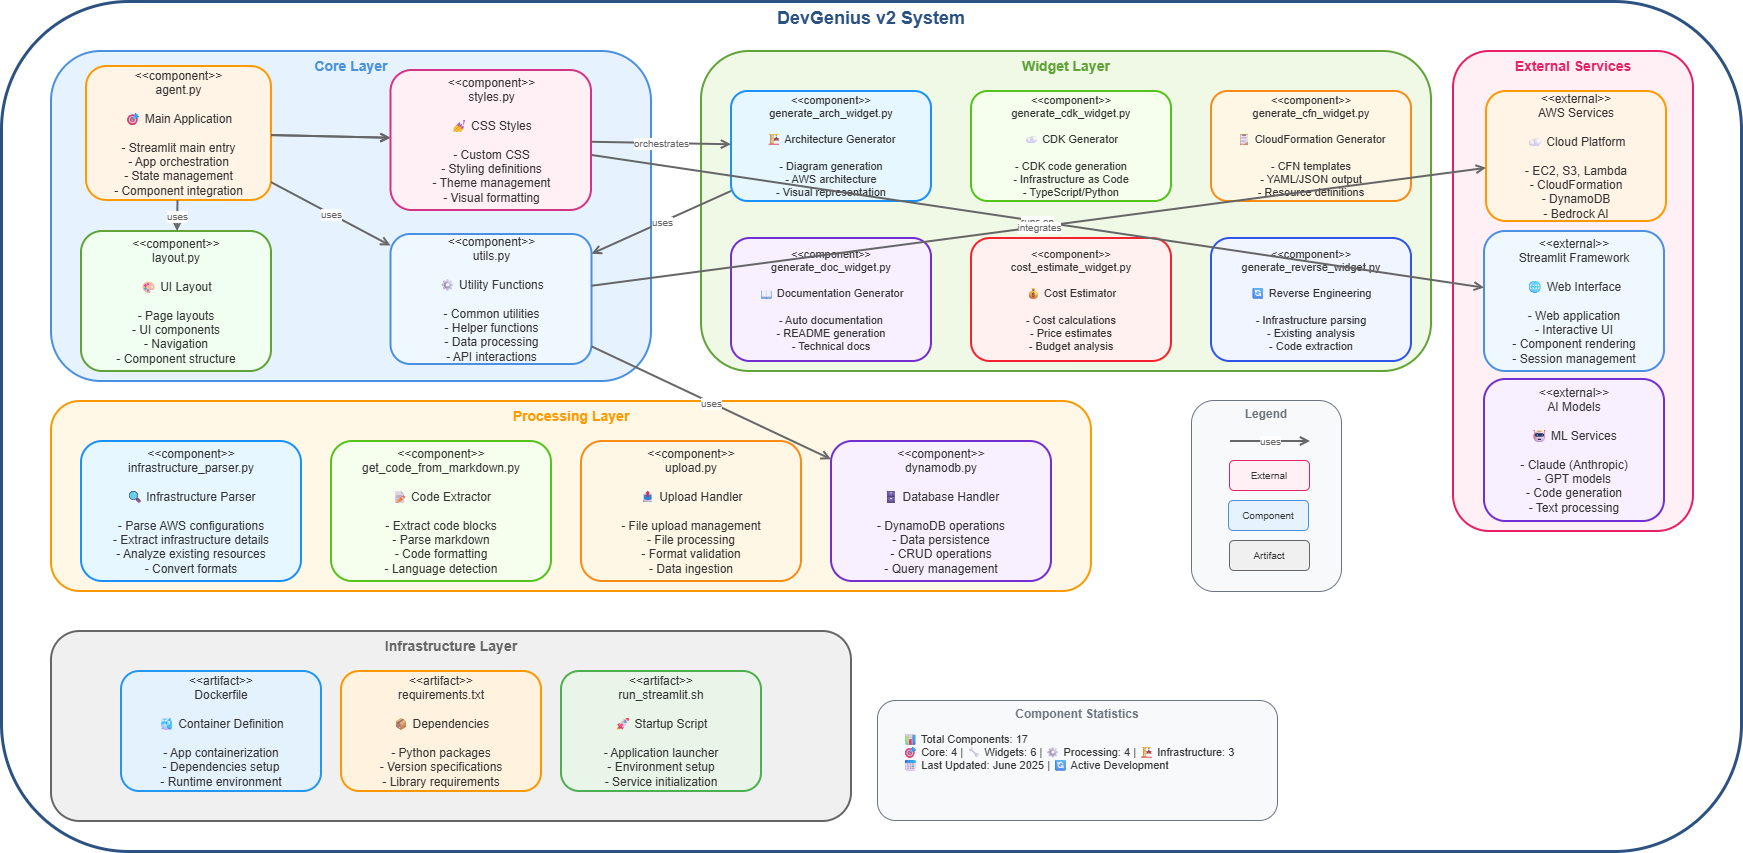

The diagram above was exported from draw.io. Its source (the exported page's mxGraphModel, read from the mxfile embedded in the PNG):
<mxGraphModel dx="938" dy="516" grid="1" gridSize="10" guides="1" tooltips="1" connect="1" arrows="1" fold="1" page="1" pageScale="1" pageWidth="2000" pageHeight="1400" math="0" shadow="0">
  <root>
    <mxCell id="0" />
    <mxCell id="1" parent="0" />
    <mxCell id="system-container" parent="1" style="rounded=1;whiteSpace=wrap;html=1;fillColor=none;strokeColor=#2C5282;strokeWidth=3;verticalAlign=top;fontSize=18;fontColor=#2C5282;fontStyle=1;" value="DevGenius v2 System" vertex="1">
      <mxGeometry height="850" width="1740" x="50" y="50" as="geometry" />
    </mxCell>
    <mxCell id="core-layer" parent="1" style="rounded=1;whiteSpace=wrap;html=1;fillColor=#E6F3FF;strokeColor=#4A90E2;strokeWidth=2;verticalAlign=top;fontSize=14;fontColor=#4A90E2;fontStyle=1;" value="Core Layer" vertex="1">
      <mxGeometry height="330" width="600" x="100" y="100" as="geometry" />
    </mxCell>
    <mxCell id="agent-component" parent="1" style="rounded=1;whiteSpace=wrap;html=1;fillColor=#FFF4E6;strokeColor=#FF9900;strokeWidth=2;fontSize=12;fontColor=#333333;align=center;verticalAlign=middle;" value="&amp;lt;&amp;lt;component&amp;gt;&amp;gt;&#10;agent.py&#10;&#10;🎯 Main Application&#10;&#10;- Streamlit main entry&#10;- App orchestration&#10;- State management&#10;- Component integration" vertex="1">
      <mxGeometry height="134" width="185" x="135" y="115" as="geometry" />
    </mxCell>
    <mxCell id="utils-component" parent="1" style="rounded=1;whiteSpace=wrap;html=1;fillColor=#F0F8FF;strokeColor=#4A90E2;strokeWidth=2;fontSize=12;fontColor=#333333;align=center;verticalAlign=middle;" value="&amp;lt;&amp;lt;component&amp;gt;&amp;gt;&#10;utils.py&#10;&#10;⚙ Utility Functions&#10;&#10;- Common utilities&#10;- Helper functions&#10;- Data processing&#10;- API interactions" vertex="1">
      <mxGeometry height="130" width="201" x="439.5" y="283" as="geometry" />
    </mxCell>
    <mxCell id="layout-component" parent="1" style="rounded=1;whiteSpace=wrap;html=1;fillColor=#F0FFF0;strokeColor=#60A337;strokeWidth=2;fontSize=12;fontColor=#333333;align=center;verticalAlign=middle;" value="&amp;lt;&amp;lt;component&amp;gt;&amp;gt;&#10;layout.py&#10;&#10;🎨 UI Layout&#10;&#10;- Page layouts&#10;- UI components&#10;- Navigation&#10;- Component structure" vertex="1">
      <mxGeometry height="140" width="190" x="130" y="280" as="geometry" />
    </mxCell>
    <mxCell id="widget-layer" parent="1" style="rounded=1;whiteSpace=wrap;html=1;fillColor=#F0F8E6;strokeColor=#60A337;strokeWidth=2;verticalAlign=top;fontSize=14;fontColor=#60A337;fontStyle=1;" value="Widget Layer" vertex="1">
      <mxGeometry height="320" width="730" x="750" y="100" as="geometry" />
    </mxCell>
    <mxCell id="arch-widget" parent="1" style="rounded=1;whiteSpace=wrap;html=1;fillColor=#E6F7FF;strokeColor=#1890FF;strokeWidth=2;fontSize=11;fontColor=#333333;align=center;verticalAlign=middle;" value="&amp;lt;&amp;lt;component&amp;gt;&amp;gt;&#10;generate_arch_widget.py&#10;&#10;🏗 Architecture Generator&#10;&#10;- Diagram generation&#10;- AWS architecture&#10;- Visual representation" vertex="1">
      <mxGeometry height="110" width="200" x="780" y="140" as="geometry" />
    </mxCell>
    <mxCell id="cdk-widget" parent="1" style="rounded=1;whiteSpace=wrap;html=1;fillColor=#F6FFED;strokeColor=#52C41A;strokeWidth=2;fontSize=11;fontColor=#333333;align=center;verticalAlign=middle;" value="&amp;lt;&amp;lt;component&amp;gt;&amp;gt;&#10;generate_cdk_widget.py&#10;&#10;☁ CDK Generator&#10;&#10;- CDK code generation&#10;- Infrastructure as Code&#10;- TypeScript/Python" vertex="1">
      <mxGeometry height="110" width="200" x="1020" y="140" as="geometry" />
    </mxCell>
    <mxCell id="cfn-widget" parent="1" style="rounded=1;whiteSpace=wrap;html=1;fillColor=#FFF7E6;strokeColor=#FA8C16;strokeWidth=2;fontSize=11;fontColor=#333333;align=center;verticalAlign=middle;" value="&amp;lt;&amp;lt;component&amp;gt;&amp;gt;&#10;generate_cfn_widget.py&#10;&#10;📋 CloudFormation Generator&#10;&#10;- CFN templates&#10;- YAML/JSON output&#10;- Resource definitions" vertex="1">
      <mxGeometry height="110" width="200" x="1260" y="140" as="geometry" />
    </mxCell>
    <mxCell id="doc-widget" parent="1" style="rounded=1;whiteSpace=wrap;html=1;fillColor=#F9F0FF;strokeColor=#722ED1;strokeWidth=2;fontSize=11;fontColor=#333333;align=center;verticalAlign=middle;" value="&amp;lt;&amp;lt;component&amp;gt;&amp;gt;&#10;generate_doc_widget.py&#10;&#10;📖 Documentation Generator&#10;&#10;- Auto documentation&#10;- README generation&#10;- Technical docs" vertex="1">
      <mxGeometry height="123" width="200" x="780" y="287" as="geometry" />
    </mxCell>
    <mxCell id="cost-widget" parent="1" style="rounded=1;whiteSpace=wrap;html=1;fillColor=#FFF1F0;strokeColor=#F5222D;strokeWidth=2;fontSize=11;fontColor=#333333;align=center;verticalAlign=middle;" value="&amp;lt;&amp;lt;component&amp;gt;&amp;gt;&#10;cost_estimate_widget.py&#10;&#10;💰 Cost Estimator&#10;&#10;- Cost calculations&#10;- Price estimates&#10;- Budget analysis" vertex="1">
      <mxGeometry height="123" width="200" x="1020" y="287" as="geometry" />
    </mxCell>
    <mxCell id="reverse-widget" parent="1" style="rounded=1;whiteSpace=wrap;html=1;fillColor=#F0F5FF;strokeColor=#2F54EB;strokeWidth=2;fontSize=11;fontColor=#333333;align=center;verticalAlign=middle;" value="&amp;lt;&amp;lt;component&amp;gt;&amp;gt;&#10;generate_reverse_widget.py&#10;&#10;🔄 Reverse Engineering&#10;&#10;- Infrastructure parsing&#10;- Existing analysis&#10;- Code extraction" vertex="1">
      <mxGeometry height="123" width="200" x="1260" y="287" as="geometry" />
    </mxCell>
    <mxCell id="processing-layer" parent="1" style="rounded=1;whiteSpace=wrap;html=1;fillColor=#FFF8E6;strokeColor=#FF9900;strokeWidth=2;verticalAlign=top;fontSize=14;fontColor=#FF9900;fontStyle=1;" value="Processing Layer" vertex="1">
      <mxGeometry height="190" width="1040" x="100" y="450" as="geometry" />
    </mxCell>
    <mxCell id="parser-component" parent="1" style="rounded=1;whiteSpace=wrap;html=1;fillColor=#E6F7FF;strokeColor=#1890FF;strokeWidth=2;fontSize=12;fontColor=#333333;align=center;verticalAlign=middle;" value="&amp;lt;&amp;lt;component&amp;gt;&amp;gt;&#10;infrastructure_parser.py&#10;&#10;🔍 Infrastructure Parser&#10;&#10;- Parse AWS configurations&#10;- Extract infrastructure details&#10;- Analyze existing resources&#10;- Convert formats" vertex="1">
      <mxGeometry height="140" width="220" x="130" y="490" as="geometry" />
    </mxCell>
    <mxCell id="code-extractor" parent="1" style="rounded=1;whiteSpace=wrap;html=1;fillColor=#F6FFED;strokeColor=#52C41A;strokeWidth=2;fontSize=12;fontColor=#333333;align=center;verticalAlign=middle;" value="&amp;lt;&amp;lt;component&amp;gt;&amp;gt;&#10;get_code_from_markdown.py&#10;&#10;📝 Code Extractor&#10;&#10;- Extract code blocks&#10;- Parse markdown&#10;- Code formatting&#10;- Language detection" vertex="1">
      <mxGeometry height="140" width="220" x="380" y="490" as="geometry" />
    </mxCell>
    <mxCell id="upload-component" parent="1" style="rounded=1;whiteSpace=wrap;html=1;fillColor=#FFF7E6;strokeColor=#FA8C16;strokeWidth=2;fontSize=12;fontColor=#333333;align=center;verticalAlign=middle;" value="&amp;lt;&amp;lt;component&amp;gt;&amp;gt;&#10;upload.py&#10;&#10;📤 Upload Handler&#10;&#10;- File upload management&#10;- File processing&#10;- Format validation&#10;- Data ingestion" vertex="1">
      <mxGeometry height="140" width="220" x="630" y="490" as="geometry" />
    </mxCell>
    <mxCell id="dynamodb-component" parent="1" style="rounded=1;whiteSpace=wrap;html=1;fillColor=#F9F0FF;strokeColor=#722ED1;strokeWidth=2;fontSize=12;fontColor=#333333;align=center;verticalAlign=middle;" value="&amp;lt;&amp;lt;component&amp;gt;&amp;gt;&#10;dynamodb.py&#10;&#10;🗄 Database Handler&#10;&#10;- DynamoDB operations&#10;- Data persistence&#10;- CRUD operations&#10;- Query management" vertex="1">
      <mxGeometry height="140" width="220" x="880" y="490" as="geometry" />
    </mxCell>
    <mxCell id="infrastructure-layer" parent="1" style="rounded=1;whiteSpace=wrap;html=1;fillColor=#F0F0F0;strokeColor=#666666;strokeWidth=2;verticalAlign=top;fontSize=14;fontColor=#666666;fontStyle=1;" value="Infrastructure Layer" vertex="1">
      <mxGeometry height="190" width="800" x="100" y="680" as="geometry" />
    </mxCell>
    <mxCell id="dockerfile-component" parent="1" style="rounded=1;whiteSpace=wrap;html=1;fillColor=#E3F2FD;strokeColor=#2196F3;strokeWidth=2;fontSize=12;fontColor=#333333;align=center;verticalAlign=middle;" value="&amp;lt;&amp;lt;artifact&amp;gt;&amp;gt;&#10;Dockerfile&#10;&#10;🐳 Container Definition&#10;&#10;- App containerization&#10;- Dependencies setup&#10;- Runtime environment" vertex="1">
      <mxGeometry height="120" width="200" x="170" y="720" as="geometry" />
    </mxCell>
    <mxCell id="requirements-component" parent="1" style="rounded=1;whiteSpace=wrap;html=1;fillColor=#FFF3E0;strokeColor=#FF9800;strokeWidth=2;fontSize=12;fontColor=#333333;align=center;verticalAlign=middle;" value="&amp;lt;&amp;lt;artifact&amp;gt;&amp;gt;&#10;requirements.txt&#10;&#10;📦 Dependencies&#10;&#10;- Python packages&#10;- Version specifications&#10;- Library requirements" vertex="1">
      <mxGeometry height="120" width="200" x="390" y="720" as="geometry" />
    </mxCell>
    <mxCell id="run-script-component" parent="1" style="rounded=1;whiteSpace=wrap;html=1;fillColor=#E8F5E8;strokeColor=#4CAF50;strokeWidth=2;fontSize=12;fontColor=#333333;align=center;verticalAlign=middle;" value="&amp;lt;&amp;lt;artifact&amp;gt;&amp;gt;&#10;run_streamlit.sh&#10;&#10;🚀 Startup Script&#10;&#10;- Application launcher&#10;- Environment setup&#10;- Service initialization" vertex="1">
      <mxGeometry height="120" width="200" x="610" y="720" as="geometry" />
    </mxCell>
    <mxCell id="external-layer" parent="1" style="rounded=1;whiteSpace=wrap;html=1;fillColor=#FFF0F5;strokeColor=#E91E63;strokeWidth=2;verticalAlign=top;fontSize=14;fontColor=#E91E63;fontStyle=1;" value="External Services" vertex="1">
      <mxGeometry height="480" width="240" x="1502" y="100" as="geometry" />
    </mxCell>
    <mxCell id="aws-services" parent="1" style="rounded=1;whiteSpace=wrap;html=1;fillColor=#FFF4E6;strokeColor=#FF9900;strokeWidth=2;fontSize=12;fontColor=#333333;align=center;verticalAlign=middle;" value="&amp;lt;&amp;lt;external&amp;gt;&amp;gt;&#10;AWS Services&#10;&#10;☁ Cloud Platform&#10;&#10;- EC2, S3, Lambda&#10;- CloudFormation&#10;- DynamoDB&#10;- Bedrock AI" vertex="1">
      <mxGeometry height="130" width="180" x="1535" y="140" as="geometry" />
    </mxCell>
    <mxCell id="streamlit-service" parent="1" style="rounded=1;whiteSpace=wrap;html=1;fillColor=#F0F8FF;strokeColor=#4A90E2;strokeWidth=2;fontSize=12;fontColor=#333333;align=center;verticalAlign=middle;" value="&amp;lt;&amp;lt;external&amp;gt;&amp;gt;&#10;Streamlit Framework&#10;&#10;🌐 Web Interface&#10;&#10;- Web application&#10;- Interactive UI&#10;- Component rendering&#10;- Session management" vertex="1">
      <mxGeometry height="140" width="180" x="1533" y="280" as="geometry" />
    </mxCell>
    <mxCell id="ai-models" parent="1" style="rounded=1;whiteSpace=wrap;html=1;fillColor=#F9F0FF;strokeColor=#722ED1;strokeWidth=2;fontSize=12;fontColor=#333333;align=center;verticalAlign=middle;" value="&amp;lt;&amp;lt;external&amp;gt;&amp;gt;&#10;AI Models&#10;&#10;🤖 ML Services&#10;&#10;- Claude (Anthropic)&#10;- GPT models&#10;- Code generation&#10;- Text processing" vertex="1">
      <mxGeometry height="142" width="180" x="1533" y="428" as="geometry" />
    </mxCell>
    <mxCell id="agent-utils-dep" edge="1" parent="1" source="agent-component" style="endArrow=open;endFill=0;html=1;strokeColor=#666666;strokeWidth=2;fontSize=10;fontColor=#666666;" target="utils-component" value="uses">
      <mxGeometry height="50" relative="1" width="50" as="geometry">
        <mxPoint x="320" y="200" as="sourcePoint" />
        <mxPoint x="340" y="200" as="targetPoint" />
      </mxGeometry>
    </mxCell>
    <mxCell id="agent-layout-dep" edge="1" parent="1" source="agent-component" style="endArrow=open;endFill=0;html=1;strokeColor=#666666;strokeWidth=2;fontSize=10;fontColor=#666666;" target="layout-component" value="uses">
      <mxGeometry height="50" relative="1" width="50" as="geometry">
        <mxPoint x="220" y="270" as="sourcePoint" />
        <mxPoint x="220" y="270" as="targetPoint" />
      </mxGeometry>
    </mxCell>
    <mxCell id="agent-widgets-dep1" edge="1" parent="1" source="styles-component" style="endArrow=open;endFill=0;html=1;strokeColor=#666666;strokeWidth=2;fontSize=10;fontColor=#666666;" target="arch-widget" value="orchestrates">
      <mxGeometry height="50" relative="1" width="50" as="geometry">
        <mxPoint x="320" y="180" as="sourcePoint" />
        <mxPoint x="770" y="180" as="targetPoint" />
      </mxGeometry>
    </mxCell>
    <mxCell id="widgets-utils-dep" edge="1" parent="1" source="arch-widget" style="endArrow=open;endFill=0;html=1;strokeColor=#666666;strokeWidth=2;fontSize=10;fontColor=#666666;" target="utils-component" value="uses">
      <mxGeometry height="50" relative="1" width="50" as="geometry">
        <mxPoint x="770" y="200" as="sourcePoint" />
        <mxPoint x="540" y="200" as="targetPoint" />
      </mxGeometry>
    </mxCell>
    <mxCell id="utils-dynamodb-dep" edge="1" parent="1" source="utils-component" style="endArrow=open;endFill=0;html=1;strokeColor=#666666;strokeWidth=2;fontSize=10;fontColor=#666666;" target="dynamodb-component" value="uses">
      <mxGeometry height="50" relative="1" width="50" as="geometry">
        <mxPoint x="440" y="270" as="sourcePoint" />
        <mxPoint x="990" y="480" as="targetPoint" />
      </mxGeometry>
    </mxCell>
    <mxCell id="agent-streamlit-dep" edge="1" parent="1" source="styles-component" style="endArrow=open;endFill=0;html=1;strokeColor=#666666;strokeWidth=2;fontSize=10;fontColor=#666666;" target="streamlit-service" value="runs on">
      <mxGeometry height="50" relative="1" width="50" as="geometry">
        <mxPoint x="320" y="200" as="sourcePoint" />
        <mxPoint x="1520" y="340" as="targetPoint" />
      </mxGeometry>
    </mxCell>
    <mxCell id="utils-aws-dep" edge="1" parent="1" source="utils-component" style="endArrow=open;endFill=0;html=1;strokeColor=#666666;strokeWidth=2;fontSize=10;fontColor=#666666;" target="aws-services" value="integrates">
      <mxGeometry height="50" relative="1" width="50" as="geometry">
        <mxPoint x="540" y="200" as="sourcePoint" />
        <mxPoint x="1520" y="200" as="targetPoint" />
      </mxGeometry>
    </mxCell>
    <mxCell id="legend-container" parent="1" style="rounded=1;whiteSpace=wrap;html=1;fillColor=#F8F9FA;strokeColor=#6C757D;strokeWidth=1;verticalAlign=top;fontSize=12;fontColor=#6C757D;fontStyle=1;movable=1;resizable=1;rotatable=1;deletable=1;editable=1;locked=0;connectable=1;" value="Legend" vertex="1">
      <mxGeometry height="191" width="150" x="1240" y="449" as="geometry" />
    </mxCell>
    <mxCell id="legend-component" parent="1" style="rounded=1;whiteSpace=wrap;html=1;fillColor=#E6F3FF;strokeColor=#4A90E2;strokeWidth=1;fontSize=10;fontColor=#333333;" value="Component" vertex="1">
      <mxGeometry height="30" width="80" x="1277" y="549" as="geometry" />
    </mxCell>
    <mxCell id="legend-external" parent="1" style="rounded=1;whiteSpace=wrap;html=1;fillColor=#FFF0F5;strokeColor=#E91E63;strokeWidth=1;fontSize=10;fontColor=#333333;" value="External" vertex="1">
      <mxGeometry height="30" width="80" x="1278" y="509" as="geometry" />
    </mxCell>
    <mxCell id="legend-artifact" parent="1" style="rounded=1;whiteSpace=wrap;html=1;fillColor=#F0F0F0;strokeColor=#666666;strokeWidth=1;fontSize=10;fontColor=#333333;" value="Artifact" vertex="1">
      <mxGeometry height="30" width="80" x="1278" y="589" as="geometry" />
    </mxCell>
    <mxCell id="legend-dependency" edge="1" parent="1" style="endArrow=open;endFill=0;html=1;strokeColor=#666666;strokeWidth=2;fontSize=10;fontColor=#666666;" value="uses">
      <mxGeometry height="50" relative="1" width="50" as="geometry">
        <mxPoint x="1279" y="490" as="sourcePoint" />
        <mxPoint x="1359" y="490" as="targetPoint" />
      </mxGeometry>
    </mxCell>
    <mxCell id="stats-container" parent="1" style="rounded=1;whiteSpace=wrap;html=1;fillColor=#F8F9FA;strokeColor=#6C757D;strokeWidth=1;verticalAlign=top;fontSize=12;fontColor=#6C757D;fontStyle=1;" value="Component Statistics" vertex="1">
      <mxGeometry height="120" width="400" x="926" y="749" as="geometry" />
    </mxCell>
    <mxCell id="stats-text" parent="1" style="text;html=1;strokeColor=none;fillColor=none;align=left;verticalAlign=top;whiteSpace=wrap;rounded=0;fontSize=11;fontColor=#333333;" value="📊 Total Components: 17&#10;🎯 Core: 4 | 🔧 Widgets: 6 | ⚙ Processing: 4 | 🏗 Infrastructure: 3&#10;📅 Last Updated: June 2025 | 🔄 Active Development" vertex="1">
      <mxGeometry height="80" width="360" x="950" y="775" as="geometry" />
    </mxCell>
    <mxCell id="ubTTrLg4agIINKujzHpd-2" edge="1" parent="1" source="agent-component" style="endArrow=open;endFill=0;html=1;strokeColor=#666666;strokeWidth=2;fontSize=10;fontColor=#666666;" target="styles-component" value="">
      <mxGeometry height="50" relative="1" width="50" as="geometry">
        <mxPoint x="315" y="183" as="sourcePoint" />
        <mxPoint x="780" y="189" as="targetPoint" />
      </mxGeometry>
    </mxCell>
    <mxCell id="ubTTrLg4agIINKujzHpd-3" edge="1" parent="1" source="agent-component" style="endArrow=open;endFill=0;html=1;strokeColor=#666666;strokeWidth=2;fontSize=10;fontColor=#666666;" target="styles-component" value="">
      <mxGeometry height="50" relative="1" width="50" as="geometry">
        <mxPoint x="315" y="193" as="sourcePoint" />
        <mxPoint x="1530" y="339" as="targetPoint" />
      </mxGeometry>
    </mxCell>
    <mxCell id="styles-component" parent="1" style="rounded=1;whiteSpace=wrap;html=1;fillColor=#FFF0F5;strokeColor=#D63384;strokeWidth=2;fontSize=12;fontColor=#333333;align=center;verticalAlign=middle;" value="&amp;lt;&amp;lt;component&amp;gt;&amp;gt;&#10;styles.py&#10;&#10;💅 CSS Styles&#10;&#10;- Custom CSS&#10;- Styling definitions&#10;- Theme management&#10;- Visual formatting" vertex="1">
      <mxGeometry height="140" width="200.5" x="439.5" y="119" as="geometry" />
    </mxCell>
  </root>
</mxGraphModel>